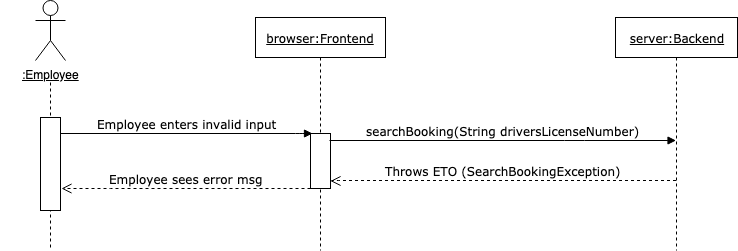

The diagram above was exported from draw.io. Its source (the exported page's mxGraphModel, read from the mxfile embedded in the PNG):
<mxGraphModel dx="1155" dy="494" grid="1" gridSize="10" guides="1" tooltips="1" connect="1" arrows="1" fold="1" page="1" pageScale="1" pageWidth="827" pageHeight="1169" math="0" shadow="0">
  <root>
    <mxCell id="0" />
    <mxCell id="1" parent="0" />
    <mxCell id="JrhhAOFNqi-A1XoXkOT4-21" value="&lt;u&gt;server:Backend&lt;/u&gt;" style="shape=umlLifeline;perimeter=lifelinePerimeter;whiteSpace=wrap;html=1;container=1;collapsible=0;recursiveResize=0;outlineConnect=0;rounded=0;shadow=0;comic=0;labelBackgroundColor=none;strokeColor=#000000;strokeWidth=1;fillColor=#FFFFFF;fontFamily=Verdana;fontSize=12;fontColor=#000000;align=center;" vertex="1" parent="1">
      <mxGeometry x="935" y="677" width="122" height="233" as="geometry" />
    </mxCell>
    <mxCell id="JrhhAOFNqi-A1XoXkOT4-23" value="" style="shape=umlLifeline;perimeter=lifelinePerimeter;whiteSpace=wrap;html=1;container=1;collapsible=0;recursiveResize=0;outlineConnect=0;rounded=1;shadow=0;comic=0;labelBackgroundColor=none;strokeColor=#000000;strokeWidth=1;fillColor=#FFFFFF;fontFamily=Verdana;fontSize=12;fontColor=#000000;align=center;size=0;" vertex="1" parent="1">
      <mxGeometry x="320" y="742" width="100" height="168" as="geometry" />
    </mxCell>
    <mxCell id="JrhhAOFNqi-A1XoXkOT4-24" value="&lt;u&gt;browser:Frontend&lt;/u&gt;" style="shape=umlLifeline;perimeter=lifelinePerimeter;whiteSpace=wrap;html=1;container=1;collapsible=0;recursiveResize=0;outlineConnect=0;rounded=0;shadow=0;comic=0;labelBackgroundColor=none;strokeColor=#000000;strokeWidth=1;fillColor=#FFFFFF;fontFamily=Verdana;fontSize=12;fontColor=#000000;align=center;" vertex="1" parent="1">
      <mxGeometry x="575" y="677" width="130" height="233" as="geometry" />
    </mxCell>
    <mxCell id="JrhhAOFNqi-A1XoXkOT4-25" value="" style="html=1;points=[];perimeter=orthogonalPerimeter;rounded=0;shadow=0;comic=0;labelBackgroundColor=none;strokeColor=#000000;strokeWidth=1;fillColor=#FFFFFF;fontFamily=Verdana;fontSize=12;fontColor=#000000;align=center;" vertex="1" parent="JrhhAOFNqi-A1XoXkOT4-24">
      <mxGeometry x="55" y="116" width="20" height="55" as="geometry" />
    </mxCell>
    <mxCell id="JrhhAOFNqi-A1XoXkOT4-26" value="" style="html=1;points=[];perimeter=orthogonalPerimeter;rounded=0;shadow=0;comic=0;labelBackgroundColor=none;strokeColor=#000000;strokeWidth=1;fillColor=#FFFFFF;fontFamily=Verdana;fontSize=12;fontColor=#000000;align=center;" vertex="1" parent="1">
      <mxGeometry x="360" y="777" width="20" height="93" as="geometry" />
    </mxCell>
    <mxCell id="JrhhAOFNqi-A1XoXkOT4-27" value="Employee sees error msg" style="html=1;verticalAlign=bottom;endArrow=open;dashed=1;endSize=8;labelBackgroundColor=none;fontFamily=Verdana;fontSize=12;edgeStyle=elbowEdgeStyle;elbow=vertical;" edge="1" parent="1">
      <mxGeometry relative="1" as="geometry">
        <mxPoint x="381" y="848" as="targetPoint" />
        <Array as="points">
          <mxPoint x="420" y="848" />
          <mxPoint x="788" y="847.5" />
        </Array>
        <mxPoint x="630" y="848" as="sourcePoint" />
      </mxGeometry>
    </mxCell>
    <mxCell id="JrhhAOFNqi-A1XoXkOT4-28" value="Employee enters invalid input" style="html=1;verticalAlign=bottom;endArrow=block;labelBackgroundColor=none;fontFamily=Verdana;fontSize=12;edgeStyle=elbowEdgeStyle;elbow=vertical;" edge="1" parent="1">
      <mxGeometry relative="1" as="geometry">
        <mxPoint x="380" y="793" as="sourcePoint" />
        <mxPoint x="632" y="793" as="targetPoint" />
        <Array as="points">
          <mxPoint x="625" y="793" />
          <mxPoint x="705" y="903" />
        </Array>
      </mxGeometry>
    </mxCell>
    <mxCell id="JrhhAOFNqi-A1XoXkOT4-29" value="&lt;u&gt;:Employee&lt;/u&gt;" style="shape=umlActor;verticalLabelPosition=bottom;labelBackgroundColor=#ffffff;verticalAlign=top;html=1;outlineConnect=0;" vertex="1" parent="1">
      <mxGeometry x="355" y="660" width="30" height="60" as="geometry" />
    </mxCell>
    <mxCell id="JrhhAOFNqi-A1XoXkOT4-36" value="searchBooking(String driversLicenseNumber)" style="html=1;verticalAlign=bottom;endArrow=block;labelBackgroundColor=none;fontFamily=Verdana;fontSize=12;edgeStyle=elbowEdgeStyle;elbow=vertical;" edge="1" parent="1" target="JrhhAOFNqi-A1XoXkOT4-21">
      <mxGeometry relative="1" as="geometry">
        <mxPoint x="649" y="800" as="sourcePoint" />
        <mxPoint x="987" y="800" as="targetPoint" />
        <Array as="points">
          <mxPoint x="894" y="800" />
          <mxPoint x="974" y="910" />
        </Array>
      </mxGeometry>
    </mxCell>
    <mxCell id="JrhhAOFNqi-A1XoXkOT4-39" value="Throws ETO (SearchBookingException)" style="html=1;verticalAlign=bottom;endArrow=open;dashed=1;endSize=8;labelBackgroundColor=none;fontFamily=Verdana;fontSize=12;edgeStyle=elbowEdgeStyle;elbow=vertical;" edge="1" parent="1" source="JrhhAOFNqi-A1XoXkOT4-21">
      <mxGeometry relative="1" as="geometry">
        <mxPoint x="650" y="840.5" as="targetPoint" />
        <Array as="points">
          <mxPoint x="777" y="840" />
          <mxPoint x="1145" y="839.5" />
        </Array>
        <mxPoint x="987" y="840" as="sourcePoint" />
      </mxGeometry>
    </mxCell>
  </root>
</mxGraphModel>